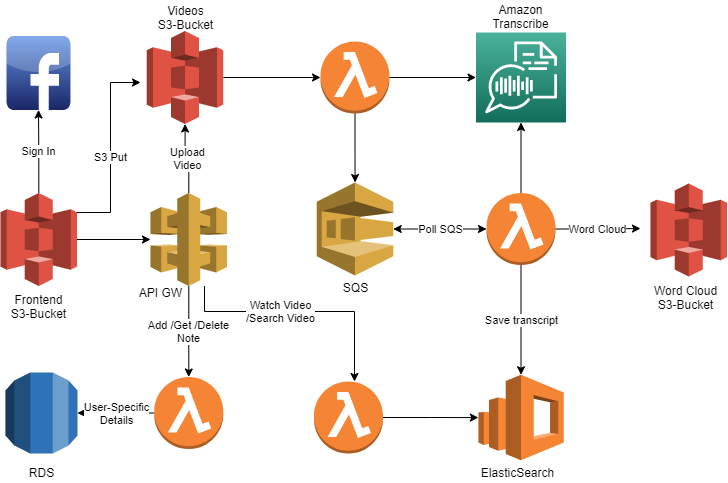

The diagram above was exported from draw.io. Its source (the exported page's mxGraphModel, read from the mxfile embedded in the PNG):
<mxGraphModel dx="868" dy="1582" grid="1" gridSize="10" guides="1" tooltips="1" connect="1" arrows="1" fold="1" page="1" pageScale="1" pageWidth="850" pageHeight="1100" math="0" shadow="0">
  <root>
    <mxCell id="0" />
    <mxCell id="1" parent="0" />
    <mxCell id="GwBScKyhF6dpCPZ_lVeE-9" value="" style="edgeStyle=orthogonalEdgeStyle;rounded=0;orthogonalLoop=1;jettySize=auto;html=1;" parent="1" source="o4okefre8kpEqay0FnuF-1" target="GwBScKyhF6dpCPZ_lVeE-5" edge="1">
      <mxGeometry relative="1" as="geometry" />
    </mxCell>
    <mxCell id="o4okefre8kpEqay0FnuF-1" value="" style="outlineConnect=0;dashed=0;verticalLabelPosition=bottom;verticalAlign=top;align=center;html=1;shape=mxgraph.aws3.s3;fillColor=#E05243;gradientColor=none;" parent="1" vertex="1">
      <mxGeometry x="196.25" y="-71.5" width="76.5" height="93" as="geometry" />
    </mxCell>
    <mxCell id="o4okefre8kpEqay0FnuF-41" style="edgeStyle=orthogonalEdgeStyle;rounded=0;orthogonalLoop=1;jettySize=auto;html=1;" parent="1" source="o4okefre8kpEqay0FnuF-2" target="o4okefre8kpEqay0FnuF-16" edge="1">
      <mxGeometry relative="1" as="geometry" />
    </mxCell>
    <mxCell id="GwBScKyhF6dpCPZ_lVeE-4" value="Sign In" style="edgeStyle=orthogonalEdgeStyle;rounded=0;orthogonalLoop=1;jettySize=auto;html=1;" parent="1" source="o4okefre8kpEqay0FnuF-2" target="GwBScKyhF6dpCPZ_lVeE-3" edge="1">
      <mxGeometry relative="1" as="geometry" />
    </mxCell>
    <mxCell id="o4okefre8kpEqay0FnuF-2" value="" style="outlineConnect=0;dashed=0;verticalLabelPosition=bottom;verticalAlign=top;align=center;html=1;shape=mxgraph.aws3.s3;fillColor=#E05243;gradientColor=none;" parent="1" vertex="1">
      <mxGeometry x="50" y="90.5" width="76.5" height="93" as="geometry" />
    </mxCell>
    <mxCell id="o4okefre8kpEqay0FnuF-15" value="Poll SQS" style="edgeStyle=orthogonalEdgeStyle;rounded=0;orthogonalLoop=1;jettySize=auto;html=1;entryX=0;entryY=0.5;entryDx=0;entryDy=0;entryPerimeter=0;startArrow=classic;startFill=1;" parent="1" source="o4okefre8kpEqay0FnuF-3" target="o4okefre8kpEqay0FnuF-4" edge="1">
      <mxGeometry relative="1" as="geometry" />
    </mxCell>
    <mxCell id="o4okefre8kpEqay0FnuF-3" value="" style="outlineConnect=0;dashed=0;verticalLabelPosition=bottom;verticalAlign=top;align=center;html=1;shape=mxgraph.aws3.sqs;fillColor=#D9A741;gradientColor=none;" parent="1" vertex="1">
      <mxGeometry x="366.25" y="80" width="76.5" height="93" as="geometry" />
    </mxCell>
    <mxCell id="o4okefre8kpEqay0FnuF-11" style="edgeStyle=orthogonalEdgeStyle;rounded=0;orthogonalLoop=1;jettySize=auto;html=1;" parent="1" source="o4okefre8kpEqay0FnuF-4" edge="1">
      <mxGeometry relative="1" as="geometry">
        <mxPoint x="690" y="126" as="targetPoint" />
      </mxGeometry>
    </mxCell>
    <mxCell id="o4okefre8kpEqay0FnuF-19" value="Word Cloud" style="edgeLabel;html=1;align=center;verticalAlign=middle;resizable=0;points=[];" parent="o4okefre8kpEqay0FnuF-11" vertex="1" connectable="0">
      <mxGeometry x="0.1881" y="1" relative="1" as="geometry">
        <mxPoint x="-9" y="1" as="offset" />
      </mxGeometry>
    </mxCell>
    <mxCell id="o4okefre8kpEqay0FnuF-12" value="Save transcript" style="edgeStyle=orthogonalEdgeStyle;rounded=0;orthogonalLoop=1;jettySize=auto;html=1;entryX=0.5;entryY=0;entryDx=0;entryDy=0;entryPerimeter=0;" parent="1" source="o4okefre8kpEqay0FnuF-4" target="o4okefre8kpEqay0FnuF-8" edge="1">
      <mxGeometry relative="1" as="geometry">
        <mxPoint x="565" y="260" as="targetPoint" />
      </mxGeometry>
    </mxCell>
    <mxCell id="GwBScKyhF6dpCPZ_lVeE-13" value="" style="edgeStyle=orthogonalEdgeStyle;rounded=0;orthogonalLoop=1;jettySize=auto;html=1;startArrow=none;startFill=0;" parent="1" source="o4okefre8kpEqay0FnuF-4" target="o4okefre8kpEqay0FnuF-5" edge="1">
      <mxGeometry relative="1" as="geometry" />
    </mxCell>
    <mxCell id="o4okefre8kpEqay0FnuF-4" value="" style="outlineConnect=0;dashed=0;verticalLabelPosition=bottom;verticalAlign=top;align=center;html=1;shape=mxgraph.aws3.lambda_function;fillColor=#F58534;gradientColor=none;" parent="1" vertex="1">
      <mxGeometry x="536" y="90.5" width="69" height="72" as="geometry" />
    </mxCell>
    <mxCell id="o4okefre8kpEqay0FnuF-5" value="" style="points=[[0,0,0],[0.25,0,0],[0.5,0,0],[0.75,0,0],[1,0,0],[0,1,0],[0.25,1,0],[0.5,1,0],[0.75,1,0],[1,1,0],[0,0.25,0],[0,0.5,0],[0,0.75,0],[1,0.25,0],[1,0.5,0],[1,0.75,0]];outlineConnect=0;fontColor=#232F3E;gradientColor=#4AB29A;gradientDirection=north;fillColor=#116D5B;strokeColor=#ffffff;dashed=0;verticalLabelPosition=bottom;verticalAlign=top;align=center;html=1;fontSize=12;fontStyle=0;aspect=fixed;shape=mxgraph.aws4.resourceIcon;resIcon=mxgraph.aws4.transcribe;" parent="1" vertex="1">
      <mxGeometry x="525.5" y="-70" width="90" height="90" as="geometry" />
    </mxCell>
    <mxCell id="o4okefre8kpEqay0FnuF-8" value="" style="outlineConnect=0;dashed=0;verticalLabelPosition=bottom;verticalAlign=top;align=center;html=1;shape=mxgraph.aws3.elasticsearch_service;fillColor=#F58534;gradientColor=none;" parent="1" vertex="1">
      <mxGeometry x="527.88" y="272.25" width="85.25" height="85.5" as="geometry" />
    </mxCell>
    <mxCell id="o4okefre8kpEqay0FnuF-42" value="Upload&lt;br&gt;Video" style="edgeStyle=orthogonalEdgeStyle;rounded=0;orthogonalLoop=1;jettySize=auto;html=1;" parent="1" source="o4okefre8kpEqay0FnuF-16" target="o4okefre8kpEqay0FnuF-1" edge="1">
      <mxGeometry relative="1" as="geometry" />
    </mxCell>
    <mxCell id="o4okefre8kpEqay0FnuF-43" value="Watch Video&lt;br&gt;/Search Video" style="edgeStyle=orthogonalEdgeStyle;rounded=0;orthogonalLoop=1;jettySize=auto;html=1;" parent="1" edge="1">
      <mxGeometry x="-0.1752" relative="1" as="geometry">
        <mxPoint x="404" y="279" as="targetPoint" />
        <mxPoint x="254" y="183.5" as="sourcePoint" />
        <Array as="points">
          <mxPoint x="254" y="209" />
          <mxPoint x="404" y="209" />
        </Array>
        <mxPoint as="offset" />
      </mxGeometry>
    </mxCell>
    <mxCell id="o4okefre8kpEqay0FnuF-49" value="Add /Get /Delete&lt;br&gt;Note" style="edgeStyle=orthogonalEdgeStyle;rounded=0;orthogonalLoop=1;jettySize=auto;html=1;entryX=0.5;entryY=0;entryDx=0;entryDy=0;entryPerimeter=0;" parent="1" source="o4okefre8kpEqay0FnuF-16" target="o4okefre8kpEqay0FnuF-47" edge="1">
      <mxGeometry relative="1" as="geometry" />
    </mxCell>
    <mxCell id="o4okefre8kpEqay0FnuF-16" value="" style="outlineConnect=0;dashed=0;verticalLabelPosition=bottom;verticalAlign=top;align=center;html=1;shape=mxgraph.aws3.api_gateway;fillColor=#D9A741;gradientColor=none;" parent="1" vertex="1">
      <mxGeometry x="200" y="90.5" width="76.5" height="93" as="geometry" />
    </mxCell>
    <mxCell id="o4okefre8kpEqay0FnuF-20" value="SQS" style="text;html=1;align=center;verticalAlign=middle;resizable=0;points=[];autosize=1;" parent="1" vertex="1">
      <mxGeometry x="384.5" y="175" width="40" height="20" as="geometry" />
    </mxCell>
    <mxCell id="o4okefre8kpEqay0FnuF-21" value="Videos&lt;br&gt;S3-Bucket" style="text;html=1;align=center;verticalAlign=middle;resizable=0;points=[];autosize=1;" parent="1" vertex="1">
      <mxGeometry x="200" y="-100" width="70" height="30" as="geometry" />
    </mxCell>
    <mxCell id="o4okefre8kpEqay0FnuF-22" value="Frontend&lt;br&gt;S3-Bucket" style="text;html=1;align=center;verticalAlign=middle;resizable=0;points=[];autosize=1;" parent="1" vertex="1">
      <mxGeometry x="53" y="189" width="70" height="30" as="geometry" />
    </mxCell>
    <mxCell id="o4okefre8kpEqay0FnuF-23" value="API GW" style="text;html=1;align=center;verticalAlign=middle;resizable=0;points=[];autosize=1;" parent="1" vertex="1">
      <mxGeometry x="180" y="180" width="60" height="20" as="geometry" />
    </mxCell>
    <mxCell id="o4okefre8kpEqay0FnuF-24" value="ElasticSearch" style="text;html=1;align=center;verticalAlign=middle;resizable=0;points=[];autosize=1;" parent="1" vertex="1">
      <mxGeometry x="522" y="360" width="90" height="20" as="geometry" />
    </mxCell>
    <mxCell id="o4okefre8kpEqay0FnuF-26" value="Amazon&lt;br&gt;Transcribe" style="text;html=1;align=center;verticalAlign=middle;resizable=0;points=[];autosize=1;" parent="1" vertex="1">
      <mxGeometry x="535" y="-101.5" width="70" height="30" as="geometry" />
    </mxCell>
    <mxCell id="o4okefre8kpEqay0FnuF-45" style="edgeStyle=orthogonalEdgeStyle;rounded=0;orthogonalLoop=1;jettySize=auto;html=1;" parent="1" source="o4okefre8kpEqay0FnuF-44" target="o4okefre8kpEqay0FnuF-8" edge="1">
      <mxGeometry relative="1" as="geometry" />
    </mxCell>
    <mxCell id="o4okefre8kpEqay0FnuF-44" value="" style="outlineConnect=0;dashed=0;verticalLabelPosition=bottom;verticalAlign=top;align=center;html=1;shape=mxgraph.aws3.lambda_function;fillColor=#F58534;gradientColor=none;" parent="1" vertex="1">
      <mxGeometry x="363.5" y="279" width="69" height="72" as="geometry" />
    </mxCell>
    <mxCell id="o4okefre8kpEqay0FnuF-51" value="User-Specific&lt;br&gt;Details" style="edgeStyle=orthogonalEdgeStyle;rounded=0;orthogonalLoop=1;jettySize=auto;html=1;entryX=1;entryY=0.5;entryDx=0;entryDy=0;entryPerimeter=0;" parent="1" source="o4okefre8kpEqay0FnuF-47" target="o4okefre8kpEqay0FnuF-50" edge="1">
      <mxGeometry relative="1" as="geometry" />
    </mxCell>
    <mxCell id="o4okefre8kpEqay0FnuF-47" value="" style="outlineConnect=0;dashed=0;verticalLabelPosition=bottom;verticalAlign=top;align=center;html=1;shape=mxgraph.aws3.lambda_function;fillColor=#F58534;gradientColor=none;" parent="1" vertex="1">
      <mxGeometry x="203.75" y="274.5" width="69" height="72" as="geometry" />
    </mxCell>
    <mxCell id="o4okefre8kpEqay0FnuF-50" value="" style="outlineConnect=0;dashed=0;verticalLabelPosition=bottom;verticalAlign=top;align=center;html=1;shape=mxgraph.aws3.rds;fillColor=#2E73B8;gradientColor=none;" parent="1" vertex="1">
      <mxGeometry x="55" y="270" width="72" height="81" as="geometry" />
    </mxCell>
    <mxCell id="o4okefre8kpEqay0FnuF-52" value="RDS" style="text;html=1;align=center;verticalAlign=middle;resizable=0;points=[];autosize=1;" parent="1" vertex="1">
      <mxGeometry x="71" y="360" width="40" height="20" as="geometry" />
    </mxCell>
    <mxCell id="GwBScKyhF6dpCPZ_lVeE-1" value="" style="outlineConnect=0;dashed=0;verticalLabelPosition=bottom;verticalAlign=top;align=center;html=1;shape=mxgraph.aws3.s3;fillColor=#E05243;gradientColor=none;" parent="1" vertex="1">
      <mxGeometry x="700" y="81" width="76.5" height="93" as="geometry" />
    </mxCell>
    <mxCell id="GwBScKyhF6dpCPZ_lVeE-3" value="" style="dashed=0;outlineConnect=0;html=1;align=center;labelPosition=center;verticalLabelPosition=bottom;verticalAlign=top;shape=mxgraph.webicons.facebook;fillColor=#6294E4;gradientColor=#1A2665" parent="1" vertex="1">
      <mxGeometry x="56" y="-66.5" width="63.95" height="74" as="geometry" />
    </mxCell>
    <mxCell id="GwBScKyhF6dpCPZ_lVeE-10" value="" style="edgeStyle=orthogonalEdgeStyle;rounded=0;orthogonalLoop=1;jettySize=auto;html=1;" parent="1" source="GwBScKyhF6dpCPZ_lVeE-5" target="o4okefre8kpEqay0FnuF-5" edge="1">
      <mxGeometry relative="1" as="geometry" />
    </mxCell>
    <mxCell id="GwBScKyhF6dpCPZ_lVeE-11" value="" style="edgeStyle=orthogonalEdgeStyle;rounded=0;orthogonalLoop=1;jettySize=auto;html=1;" parent="1" source="GwBScKyhF6dpCPZ_lVeE-5" target="o4okefre8kpEqay0FnuF-3" edge="1">
      <mxGeometry relative="1" as="geometry" />
    </mxCell>
    <mxCell id="GwBScKyhF6dpCPZ_lVeE-5" value="" style="outlineConnect=0;dashed=0;verticalLabelPosition=bottom;verticalAlign=top;align=center;html=1;shape=mxgraph.aws3.lambda_function;fillColor=#F58534;gradientColor=none;" parent="1" vertex="1">
      <mxGeometry x="370" y="-61" width="69" height="72" as="geometry" />
    </mxCell>
    <mxCell id="GwBScKyhF6dpCPZ_lVeE-6" style="edgeStyle=orthogonalEdgeStyle;rounded=0;orthogonalLoop=1;jettySize=auto;html=1;exitX=1;exitY=0.21;exitDx=0;exitDy=0;exitPerimeter=0;" parent="1" source="o4okefre8kpEqay0FnuF-2" edge="1">
      <mxGeometry relative="1" as="geometry">
        <mxPoint x="190" y="-20" as="targetPoint" />
        <mxPoint x="278.25" y="-3.5" as="sourcePoint" />
        <Array as="points">
          <mxPoint x="160" y="110" />
          <mxPoint x="160" y="-20" />
        </Array>
      </mxGeometry>
    </mxCell>
    <mxCell id="GwBScKyhF6dpCPZ_lVeE-7" value="S3 Put" style="edgeLabel;html=1;align=center;verticalAlign=middle;resizable=0;points=[];" parent="GwBScKyhF6dpCPZ_lVeE-6" vertex="1" connectable="0">
      <mxGeometry x="-0.0764" y="1" relative="1" as="geometry">
        <mxPoint as="offset" />
      </mxGeometry>
    </mxCell>
    <mxCell id="GwBScKyhF6dpCPZ_lVeE-14" value="Word Cloud&lt;br&gt;S3-Bucket" style="text;html=1;align=center;verticalAlign=middle;resizable=0;points=[];autosize=1;" parent="1" vertex="1">
      <mxGeometry x="695" y="180" width="80" height="30" as="geometry" />
    </mxCell>
  </root>
</mxGraphModel>